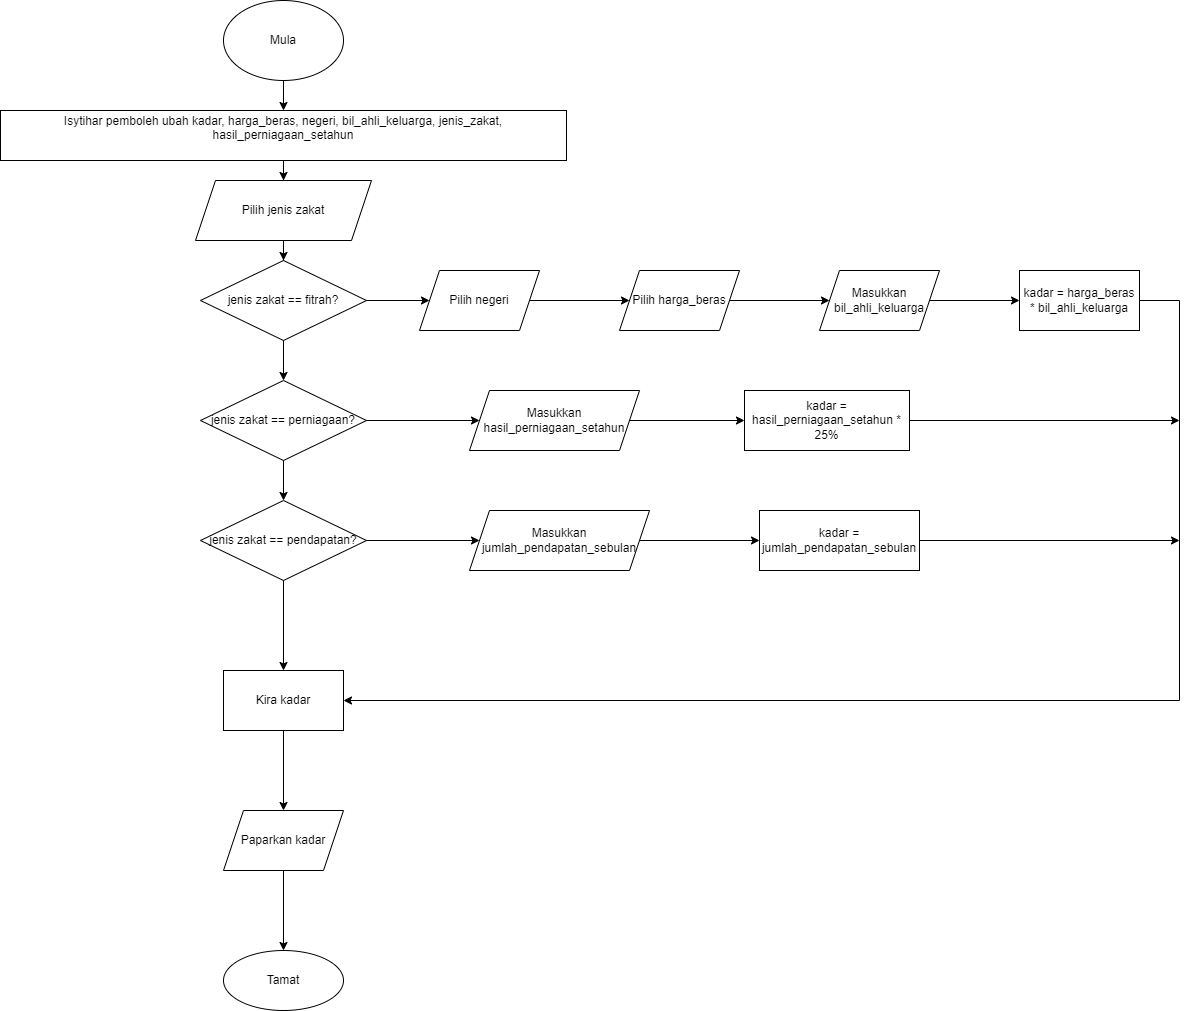

The diagram above was exported from draw.io. Its source (the exported page's mxGraphModel, read from the mxfile embedded in the PNG):
<mxGraphModel dx="1564" dy="1062" grid="1" gridSize="10" guides="1" tooltips="1" connect="1" arrows="1" fold="1" page="1" pageScale="1" pageWidth="827" pageHeight="1169" math="0" shadow="0">
  <root>
    <mxCell id="WIyWlLk6GJQsqaUBKTNV-0" />
    <mxCell id="WIyWlLk6GJQsqaUBKTNV-1" parent="WIyWlLk6GJQsqaUBKTNV-0" />
    <mxCell id="n9sxAL0L5Yl2lOzXhZpE-36" value="" style="group" vertex="1" connectable="0" parent="WIyWlLk6GJQsqaUBKTNV-1">
      <mxGeometry x="30" y="20" width="1179" height="1010" as="geometry" />
    </mxCell>
    <mxCell id="n9sxAL0L5Yl2lOzXhZpE-0" value="Mula" style="ellipse;whiteSpace=wrap;html=1;" vertex="1" parent="n9sxAL0L5Yl2lOzXhZpE-36">
      <mxGeometry x="223" width="120" height="80" as="geometry" />
    </mxCell>
    <mxCell id="n9sxAL0L5Yl2lOzXhZpE-1" value="&lt;div&gt;Isytihar pemboleh ubah kadar, harga_beras, negeri, bil_ahli_keluarga, jenis_zakat, hasil_perniagaan_setahun&lt;/div&gt;&lt;div&gt;&lt;br&gt;&lt;/div&gt;" style="whiteSpace=wrap;html=1;" vertex="1" parent="n9sxAL0L5Yl2lOzXhZpE-36">
      <mxGeometry y="110" width="566" height="50" as="geometry" />
    </mxCell>
    <mxCell id="n9sxAL0L5Yl2lOzXhZpE-2" value="" style="edgeStyle=orthogonalEdgeStyle;rounded=0;orthogonalLoop=1;jettySize=auto;html=1;" edge="1" parent="n9sxAL0L5Yl2lOzXhZpE-36" source="n9sxAL0L5Yl2lOzXhZpE-0" target="n9sxAL0L5Yl2lOzXhZpE-1">
      <mxGeometry relative="1" as="geometry" />
    </mxCell>
    <mxCell id="n9sxAL0L5Yl2lOzXhZpE-3" value="Pilih jenis zakat" style="shape=parallelogram;perimeter=parallelogramPerimeter;whiteSpace=wrap;html=1;fixedSize=1;" vertex="1" parent="n9sxAL0L5Yl2lOzXhZpE-36">
      <mxGeometry x="195" y="180" width="176" height="60" as="geometry" />
    </mxCell>
    <mxCell id="n9sxAL0L5Yl2lOzXhZpE-4" value="" style="edgeStyle=orthogonalEdgeStyle;rounded=0;orthogonalLoop=1;jettySize=auto;html=1;" edge="1" parent="n9sxAL0L5Yl2lOzXhZpE-36" source="n9sxAL0L5Yl2lOzXhZpE-1" target="n9sxAL0L5Yl2lOzXhZpE-3">
      <mxGeometry relative="1" as="geometry" />
    </mxCell>
    <mxCell id="n9sxAL0L5Yl2lOzXhZpE-5" value="jenis zakat == fitrah?" style="rhombus;whiteSpace=wrap;html=1;" vertex="1" parent="n9sxAL0L5Yl2lOzXhZpE-36">
      <mxGeometry x="200" y="260" width="166" height="80" as="geometry" />
    </mxCell>
    <mxCell id="n9sxAL0L5Yl2lOzXhZpE-6" value="" style="edgeStyle=orthogonalEdgeStyle;rounded=0;orthogonalLoop=1;jettySize=auto;html=1;" edge="1" parent="n9sxAL0L5Yl2lOzXhZpE-36" source="n9sxAL0L5Yl2lOzXhZpE-3" target="n9sxAL0L5Yl2lOzXhZpE-5">
      <mxGeometry relative="1" as="geometry" />
    </mxCell>
    <mxCell id="n9sxAL0L5Yl2lOzXhZpE-7" value="Pilih negeri" style="shape=parallelogram;perimeter=parallelogramPerimeter;whiteSpace=wrap;html=1;fixedSize=1;" vertex="1" parent="n9sxAL0L5Yl2lOzXhZpE-36">
      <mxGeometry x="419" y="270" width="120" height="60" as="geometry" />
    </mxCell>
    <mxCell id="n9sxAL0L5Yl2lOzXhZpE-8" value="" style="edgeStyle=orthogonalEdgeStyle;rounded=0;orthogonalLoop=1;jettySize=auto;html=1;" edge="1" parent="n9sxAL0L5Yl2lOzXhZpE-36" source="n9sxAL0L5Yl2lOzXhZpE-5" target="n9sxAL0L5Yl2lOzXhZpE-7">
      <mxGeometry relative="1" as="geometry" />
    </mxCell>
    <mxCell id="n9sxAL0L5Yl2lOzXhZpE-9" value="Pilih harga_beras" style="shape=parallelogram;perimeter=parallelogramPerimeter;whiteSpace=wrap;html=1;fixedSize=1;" vertex="1" parent="n9sxAL0L5Yl2lOzXhZpE-36">
      <mxGeometry x="619" y="270" width="120" height="60" as="geometry" />
    </mxCell>
    <mxCell id="n9sxAL0L5Yl2lOzXhZpE-10" value="" style="edgeStyle=orthogonalEdgeStyle;rounded=0;orthogonalLoop=1;jettySize=auto;html=1;" edge="1" parent="n9sxAL0L5Yl2lOzXhZpE-36" source="n9sxAL0L5Yl2lOzXhZpE-7" target="n9sxAL0L5Yl2lOzXhZpE-9">
      <mxGeometry relative="1" as="geometry" />
    </mxCell>
    <mxCell id="n9sxAL0L5Yl2lOzXhZpE-11" value="Masukkan bil_ahli_keluarga" style="shape=parallelogram;perimeter=parallelogramPerimeter;whiteSpace=wrap;html=1;fixedSize=1;" vertex="1" parent="n9sxAL0L5Yl2lOzXhZpE-36">
      <mxGeometry x="819" y="270" width="120" height="60" as="geometry" />
    </mxCell>
    <mxCell id="n9sxAL0L5Yl2lOzXhZpE-12" value="" style="edgeStyle=orthogonalEdgeStyle;rounded=0;orthogonalLoop=1;jettySize=auto;html=1;" edge="1" parent="n9sxAL0L5Yl2lOzXhZpE-36" source="n9sxAL0L5Yl2lOzXhZpE-9" target="n9sxAL0L5Yl2lOzXhZpE-11">
      <mxGeometry relative="1" as="geometry" />
    </mxCell>
    <mxCell id="n9sxAL0L5Yl2lOzXhZpE-13" value="jenis zakat == perniagaan?" style="rhombus;whiteSpace=wrap;html=1;" vertex="1" parent="n9sxAL0L5Yl2lOzXhZpE-36">
      <mxGeometry x="200" y="380" width="166" height="80" as="geometry" />
    </mxCell>
    <mxCell id="n9sxAL0L5Yl2lOzXhZpE-14" value="" style="edgeStyle=orthogonalEdgeStyle;rounded=0;orthogonalLoop=1;jettySize=auto;html=1;" edge="1" parent="n9sxAL0L5Yl2lOzXhZpE-36" source="n9sxAL0L5Yl2lOzXhZpE-5" target="n9sxAL0L5Yl2lOzXhZpE-13">
      <mxGeometry relative="1" as="geometry" />
    </mxCell>
    <mxCell id="n9sxAL0L5Yl2lOzXhZpE-15" value="Masukkan hasil_perniagaan_setahun" style="shape=parallelogram;perimeter=parallelogramPerimeter;whiteSpace=wrap;html=1;fixedSize=1;" vertex="1" parent="n9sxAL0L5Yl2lOzXhZpE-36">
      <mxGeometry x="469" y="390" width="170" height="60" as="geometry" />
    </mxCell>
    <mxCell id="n9sxAL0L5Yl2lOzXhZpE-16" value="" style="edgeStyle=orthogonalEdgeStyle;rounded=0;orthogonalLoop=1;jettySize=auto;html=1;" edge="1" parent="n9sxAL0L5Yl2lOzXhZpE-36" source="n9sxAL0L5Yl2lOzXhZpE-13" target="n9sxAL0L5Yl2lOzXhZpE-15">
      <mxGeometry relative="1" as="geometry" />
    </mxCell>
    <mxCell id="n9sxAL0L5Yl2lOzXhZpE-17" value="kadar = harga_beras * bil_ahli_keluarga" style="whiteSpace=wrap;html=1;" vertex="1" parent="n9sxAL0L5Yl2lOzXhZpE-36">
      <mxGeometry x="1019" y="270" width="120" height="60" as="geometry" />
    </mxCell>
    <mxCell id="n9sxAL0L5Yl2lOzXhZpE-18" value="" style="edgeStyle=orthogonalEdgeStyle;rounded=0;orthogonalLoop=1;jettySize=auto;html=1;" edge="1" parent="n9sxAL0L5Yl2lOzXhZpE-36" source="n9sxAL0L5Yl2lOzXhZpE-11" target="n9sxAL0L5Yl2lOzXhZpE-17">
      <mxGeometry relative="1" as="geometry" />
    </mxCell>
    <mxCell id="n9sxAL0L5Yl2lOzXhZpE-19" value="kadar = hasil_perniagaan_setahun * 25%" style="whiteSpace=wrap;html=1;" vertex="1" parent="n9sxAL0L5Yl2lOzXhZpE-36">
      <mxGeometry x="744" y="390" width="165" height="60" as="geometry" />
    </mxCell>
    <mxCell id="n9sxAL0L5Yl2lOzXhZpE-20" value="" style="edgeStyle=orthogonalEdgeStyle;rounded=0;orthogonalLoop=1;jettySize=auto;html=1;" edge="1" parent="n9sxAL0L5Yl2lOzXhZpE-36" source="n9sxAL0L5Yl2lOzXhZpE-15" target="n9sxAL0L5Yl2lOzXhZpE-19">
      <mxGeometry relative="1" as="geometry" />
    </mxCell>
    <mxCell id="n9sxAL0L5Yl2lOzXhZpE-21" value="jenis zakat == pendapatan?" style="rhombus;whiteSpace=wrap;html=1;" vertex="1" parent="n9sxAL0L5Yl2lOzXhZpE-36">
      <mxGeometry x="200" y="500" width="166" height="80" as="geometry" />
    </mxCell>
    <mxCell id="n9sxAL0L5Yl2lOzXhZpE-22" value="" style="edgeStyle=orthogonalEdgeStyle;rounded=0;orthogonalLoop=1;jettySize=auto;html=1;" edge="1" parent="n9sxAL0L5Yl2lOzXhZpE-36" source="n9sxAL0L5Yl2lOzXhZpE-13" target="n9sxAL0L5Yl2lOzXhZpE-21">
      <mxGeometry relative="1" as="geometry" />
    </mxCell>
    <mxCell id="n9sxAL0L5Yl2lOzXhZpE-23" value="Masukkan jumlah_pendapatan_sebulan" style="shape=parallelogram;perimeter=parallelogramPerimeter;whiteSpace=wrap;html=1;fixedSize=1;" vertex="1" parent="n9sxAL0L5Yl2lOzXhZpE-36">
      <mxGeometry x="469" y="510" width="180" height="60" as="geometry" />
    </mxCell>
    <mxCell id="n9sxAL0L5Yl2lOzXhZpE-24" value="" style="edgeStyle=orthogonalEdgeStyle;rounded=0;orthogonalLoop=1;jettySize=auto;html=1;" edge="1" parent="n9sxAL0L5Yl2lOzXhZpE-36" source="n9sxAL0L5Yl2lOzXhZpE-21" target="n9sxAL0L5Yl2lOzXhZpE-23">
      <mxGeometry relative="1" as="geometry" />
    </mxCell>
    <mxCell id="n9sxAL0L5Yl2lOzXhZpE-25" value="kadar = jumlah_pendapatan_sebulan" style="whiteSpace=wrap;html=1;" vertex="1" parent="n9sxAL0L5Yl2lOzXhZpE-36">
      <mxGeometry x="759" y="510" width="160" height="60" as="geometry" />
    </mxCell>
    <mxCell id="n9sxAL0L5Yl2lOzXhZpE-26" value="" style="edgeStyle=orthogonalEdgeStyle;rounded=0;orthogonalLoop=1;jettySize=auto;html=1;" edge="1" parent="n9sxAL0L5Yl2lOzXhZpE-36" source="n9sxAL0L5Yl2lOzXhZpE-23" target="n9sxAL0L5Yl2lOzXhZpE-25">
      <mxGeometry relative="1" as="geometry" />
    </mxCell>
    <mxCell id="n9sxAL0L5Yl2lOzXhZpE-27" value="Kira kadar" style="whiteSpace=wrap;html=1;" vertex="1" parent="n9sxAL0L5Yl2lOzXhZpE-36">
      <mxGeometry x="223" y="670" width="120" height="60" as="geometry" />
    </mxCell>
    <mxCell id="n9sxAL0L5Yl2lOzXhZpE-28" value="" style="edgeStyle=orthogonalEdgeStyle;rounded=0;orthogonalLoop=1;jettySize=auto;html=1;" edge="1" parent="n9sxAL0L5Yl2lOzXhZpE-36" source="n9sxAL0L5Yl2lOzXhZpE-21" target="n9sxAL0L5Yl2lOzXhZpE-27">
      <mxGeometry relative="1" as="geometry" />
    </mxCell>
    <mxCell id="n9sxAL0L5Yl2lOzXhZpE-29" value="Paparkan kadar" style="shape=parallelogram;perimeter=parallelogramPerimeter;whiteSpace=wrap;html=1;fixedSize=1;" vertex="1" parent="n9sxAL0L5Yl2lOzXhZpE-36">
      <mxGeometry x="223" y="810" width="120" height="60" as="geometry" />
    </mxCell>
    <mxCell id="n9sxAL0L5Yl2lOzXhZpE-30" value="" style="edgeStyle=orthogonalEdgeStyle;rounded=0;orthogonalLoop=1;jettySize=auto;html=1;" edge="1" parent="n9sxAL0L5Yl2lOzXhZpE-36" source="n9sxAL0L5Yl2lOzXhZpE-27" target="n9sxAL0L5Yl2lOzXhZpE-29">
      <mxGeometry relative="1" as="geometry" />
    </mxCell>
    <mxCell id="n9sxAL0L5Yl2lOzXhZpE-31" value="Tamat" style="ellipse;whiteSpace=wrap;html=1;" vertex="1" parent="n9sxAL0L5Yl2lOzXhZpE-36">
      <mxGeometry x="223" y="950" width="120" height="60" as="geometry" />
    </mxCell>
    <mxCell id="n9sxAL0L5Yl2lOzXhZpE-32" value="" style="edgeStyle=orthogonalEdgeStyle;rounded=0;orthogonalLoop=1;jettySize=auto;html=1;" edge="1" parent="n9sxAL0L5Yl2lOzXhZpE-36" source="n9sxAL0L5Yl2lOzXhZpE-29" target="n9sxAL0L5Yl2lOzXhZpE-31">
      <mxGeometry relative="1" as="geometry" />
    </mxCell>
    <mxCell id="n9sxAL0L5Yl2lOzXhZpE-33" value="" style="endArrow=classic;html=1;rounded=0;exitX=1;exitY=0.5;exitDx=0;exitDy=0;entryX=1;entryY=0.5;entryDx=0;entryDy=0;" edge="1" parent="n9sxAL0L5Yl2lOzXhZpE-36" source="n9sxAL0L5Yl2lOzXhZpE-17" target="n9sxAL0L5Yl2lOzXhZpE-27">
      <mxGeometry width="50" height="50" relative="1" as="geometry">
        <mxPoint x="1139" y="390" as="sourcePoint" />
        <mxPoint x="999" y="700" as="targetPoint" />
        <Array as="points">
          <mxPoint x="1179" y="300" />
          <mxPoint x="1179" y="700" />
        </Array>
      </mxGeometry>
    </mxCell>
    <mxCell id="n9sxAL0L5Yl2lOzXhZpE-34" value="" style="endArrow=classic;html=1;rounded=0;exitX=1;exitY=0.5;exitDx=0;exitDy=0;" edge="1" parent="n9sxAL0L5Yl2lOzXhZpE-36" source="n9sxAL0L5Yl2lOzXhZpE-19">
      <mxGeometry width="50" height="50" relative="1" as="geometry">
        <mxPoint x="959" y="460" as="sourcePoint" />
        <mxPoint x="1179" y="420" as="targetPoint" />
      </mxGeometry>
    </mxCell>
    <mxCell id="n9sxAL0L5Yl2lOzXhZpE-35" value="" style="endArrow=classic;html=1;rounded=0;exitX=1;exitY=0.5;exitDx=0;exitDy=0;" edge="1" parent="n9sxAL0L5Yl2lOzXhZpE-36" source="n9sxAL0L5Yl2lOzXhZpE-25">
      <mxGeometry width="50" height="50" relative="1" as="geometry">
        <mxPoint x="1009" y="580" as="sourcePoint" />
        <mxPoint x="1179" y="540" as="targetPoint" />
      </mxGeometry>
    </mxCell>
  </root>
</mxGraphModel>